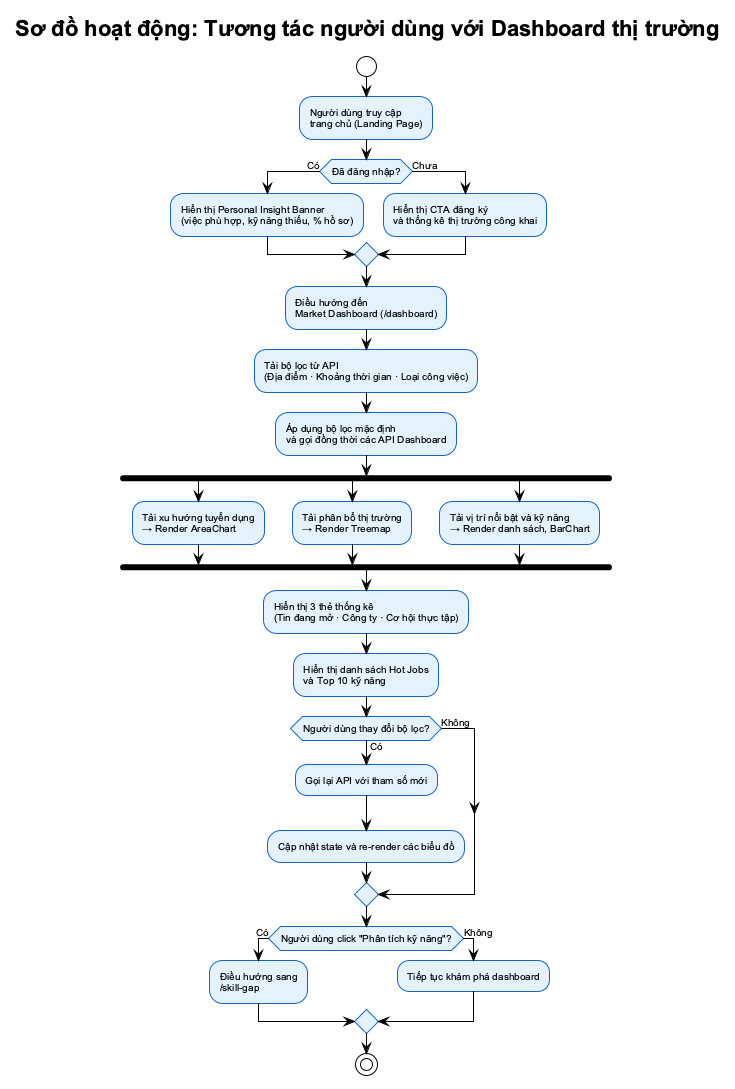

The diagram above was rendered by PlantUML. Its source (embedded in the PNG):
@startuml ui_dashboard_flow
!theme plain
skinparam defaultFontSize 10
skinparam defaultFontName Arial
skinparam backgroundColor #FFFFFF
skinparam activity {
    BackgroundColor #E3F2FD
    BorderColor #1565C0
    FontSize 10
}
skinparam diamond {
    BackgroundColor #FFF8E1
    BorderColor #E65100
}

title Sơ đồ hoạt động: Tương tác người dùng với Dashboard thị trường

start

:Người dùng truy cập\ntrang chủ (Landing Page);

if (Đã đăng nhập?) then (Có)
    :Hiển thị Personal Insight Banner\n(việc phù hợp, kỹ năng thiếu, % hồ sơ);
else (Chưa)
    :Hiển thị CTA đăng ký\nvà thống kê thị trường công khai;
endif

:Điều hướng đến\nMarket Dashboard (/dashboard);

:Tải bộ lọc từ API\n(Địa điểm · Khoảng thời gian · Loại công việc);

:Áp dụng bộ lọc mặc định\nvà gọi đồng thời các API Dashboard;

fork
    :Tải xu hướng tuyển dụng\n→ Render AreaChart;
fork again
    :Tải phân bổ thị trường\n→ Render Treemap;
fork again
    :Tải vị trí nổi bật và kỹ năng\n→ Render danh sách, BarChart;
end fork

:Hiển thị 3 thẻ thống kê\n(Tin đang mở · Công ty · Cơ hội thực tập);

:Hiển thị danh sách Hot Jobs\nvà Top 10 kỹ năng;

if (Người dùng thay đổi bộ lọc?) then (Có)
    :Gọi lại API với tham số mới;
    :Cập nhật state và re-render các biểu đồ;
else (Không)
endif

if (Người dùng click "Phân tích kỹ năng"?) then (Có)
    :Điều hướng sang\n/skill-gap;
else (Không)
    :Tiếp tục khám phá dashboard;
endif

stop

@enduml